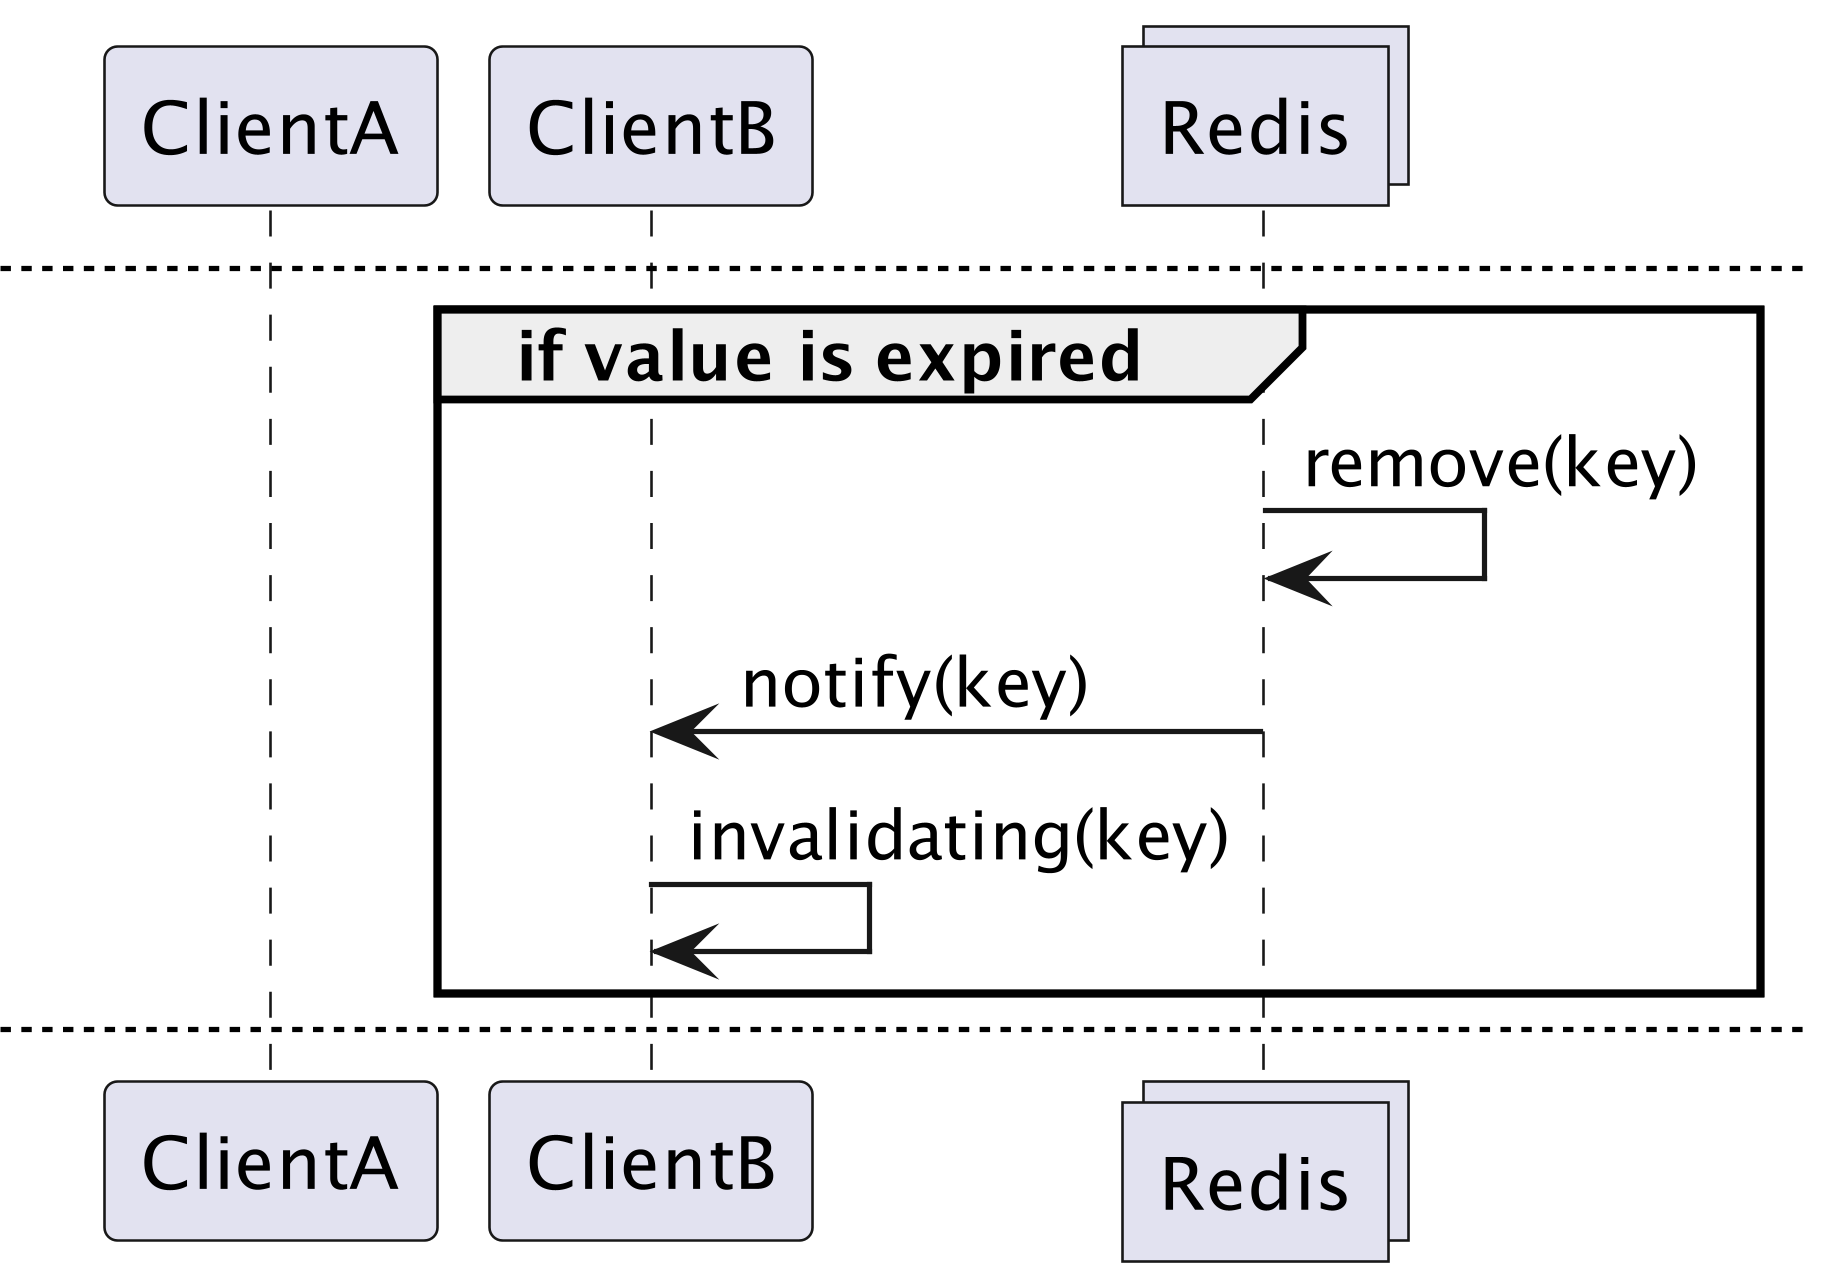

The diagram above was rendered by PlantUML. Its source (embedded in the PNG):
@startuml sequence

skinparam dpi 500

participant "ClientA" as C1
participant "ClientB" as C2
collections "Redis" as R

group normal flow
    C1 -> R: set(key, value)
    C2 -> R: get(key)
    R -> C2: value
end

newpage

participant "ClientA" as C1
participant "ClientB" as C2
collections "Redis" as R

group server assisted client side cache is used
    C1 -> R: set(key, value)
    C2 -> R: get(key)
    R -> C2: value
    C2 -> C2: caching(key)
end

newpage

group if cache is hit on client side
    C2 -> C2: check(key)
    C2 -> C2: cache_hit(key)
end

newpage

group if value is updated
    C1 -> R: set(key, value)
    R -> C2: notify(key)
    C2 -> C2: invalidating(key)
end

newpage

group if value is expired
    R -> R: remove(key)
    R -> C2: notify(key)
    C2 -> C2: invalidating(key)
end

newpage

group if value is removed
    C1 -> R: remove(key)
    R -> C2: notify(key)
    C2 -> C2: invalidating(key)
end

@enduml